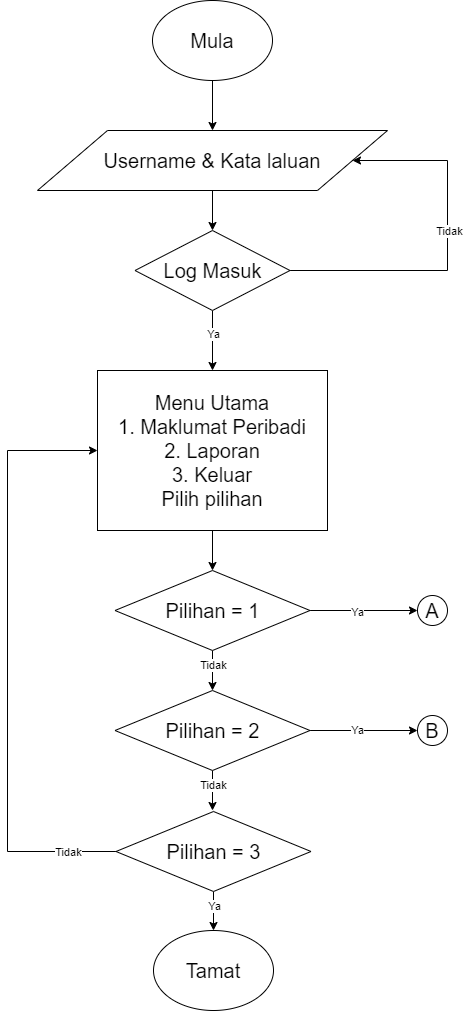

The diagram above was exported from draw.io. Its source (the exported page's mxGraphModel, read from the mxfile embedded in the PNG):
<mxGraphModel dx="1217" dy="706" grid="1" gridSize="10" guides="1" tooltips="1" connect="1" arrows="1" fold="1" page="1" pageScale="1" pageWidth="827" pageHeight="1169" math="0" shadow="0">
  <root>
    <mxCell id="ZdAveaSdt2s-nvJwJwo8-0" />
    <mxCell id="ZdAveaSdt2s-nvJwJwo8-1" parent="ZdAveaSdt2s-nvJwJwo8-0" />
    <mxCell id="1xAtKXWiDJPHGLHRWC_I-0" value="" style="edgeStyle=orthogonalEdgeStyle;rounded=0;orthogonalLoop=1;jettySize=auto;html=1;fontSize=20;" parent="ZdAveaSdt2s-nvJwJwo8-1" source="1xAtKXWiDJPHGLHRWC_I-1" target="1xAtKXWiDJPHGLHRWC_I-3" edge="1">
      <mxGeometry relative="1" as="geometry" />
    </mxCell>
    <mxCell id="1xAtKXWiDJPHGLHRWC_I-1" value="Mula" style="ellipse;whiteSpace=wrap;html=1;fontSize=20;" parent="ZdAveaSdt2s-nvJwJwo8-1" vertex="1">
      <mxGeometry x="345" y="26" width="120" height="80" as="geometry" />
    </mxCell>
    <mxCell id="1xAtKXWiDJPHGLHRWC_I-2" value="" style="edgeStyle=orthogonalEdgeStyle;rounded=0;orthogonalLoop=1;jettySize=auto;html=1;fontSize=20;" parent="ZdAveaSdt2s-nvJwJwo8-1" source="1xAtKXWiDJPHGLHRWC_I-3" target="1xAtKXWiDJPHGLHRWC_I-8" edge="1">
      <mxGeometry relative="1" as="geometry" />
    </mxCell>
    <mxCell id="1xAtKXWiDJPHGLHRWC_I-3" value="Username &amp;amp; Kata laluan" style="shape=parallelogram;perimeter=parallelogramPerimeter;whiteSpace=wrap;html=1;fontSize=20;" parent="ZdAveaSdt2s-nvJwJwo8-1" vertex="1">
      <mxGeometry x="230" y="156" width="350" height="60" as="geometry" />
    </mxCell>
    <mxCell id="1xAtKXWiDJPHGLHRWC_I-4" value="" style="edgeStyle=orthogonalEdgeStyle;rounded=0;orthogonalLoop=1;jettySize=auto;html=1;fontSize=20;" parent="ZdAveaSdt2s-nvJwJwo8-1" source="1xAtKXWiDJPHGLHRWC_I-8" target="1xAtKXWiDJPHGLHRWC_I-10" edge="1">
      <mxGeometry relative="1" as="geometry" />
    </mxCell>
    <mxCell id="1xAtKXWiDJPHGLHRWC_I-5" value="Ya" style="edgeLabel;html=1;align=center;verticalAlign=middle;resizable=0;points=[];" parent="1xAtKXWiDJPHGLHRWC_I-4" vertex="1" connectable="0">
      <mxGeometry x="-0.2206" relative="1" as="geometry">
        <mxPoint as="offset" />
      </mxGeometry>
    </mxCell>
    <mxCell id="1xAtKXWiDJPHGLHRWC_I-6" value="" style="edgeStyle=orthogonalEdgeStyle;rounded=0;orthogonalLoop=1;jettySize=auto;html=1;entryX=1;entryY=0.5;entryDx=0;entryDy=0;exitX=1;exitY=0.5;exitDx=0;exitDy=0;" parent="ZdAveaSdt2s-nvJwJwo8-1" source="1xAtKXWiDJPHGLHRWC_I-8" target="1xAtKXWiDJPHGLHRWC_I-3" edge="1">
      <mxGeometry relative="1" as="geometry">
        <mxPoint x="580.0000000000002" y="316" as="targetPoint" />
        <Array as="points">
          <mxPoint x="640" y="296" />
          <mxPoint x="640" y="186" />
        </Array>
      </mxGeometry>
    </mxCell>
    <mxCell id="1xAtKXWiDJPHGLHRWC_I-7" value="Tidak" style="edgeLabel;html=1;align=center;verticalAlign=middle;resizable=0;points=[];" parent="1xAtKXWiDJPHGLHRWC_I-6" vertex="1" connectable="0">
      <mxGeometry x="0.0935" y="-1" relative="1" as="geometry">
        <mxPoint y="1" as="offset" />
      </mxGeometry>
    </mxCell>
    <mxCell id="1xAtKXWiDJPHGLHRWC_I-8" value="Log Masuk" style="rhombus;whiteSpace=wrap;html=1;fontSize=20;" parent="ZdAveaSdt2s-nvJwJwo8-1" vertex="1">
      <mxGeometry x="327.5" y="256" width="155" height="80" as="geometry" />
    </mxCell>
    <mxCell id="1xAtKXWiDJPHGLHRWC_I-9" value="" style="edgeStyle=orthogonalEdgeStyle;rounded=0;orthogonalLoop=1;jettySize=auto;html=1;" parent="ZdAveaSdt2s-nvJwJwo8-1" source="1xAtKXWiDJPHGLHRWC_I-10" target="1xAtKXWiDJPHGLHRWC_I-15" edge="1">
      <mxGeometry relative="1" as="geometry" />
    </mxCell>
    <mxCell id="1xAtKXWiDJPHGLHRWC_I-10" value="Menu Utama&lt;br&gt;1. Maklumat Peribadi&lt;br&gt;2. Laporan&lt;br&gt;3. Keluar&lt;br&gt;&lt;div&gt;Pilih pilihan&lt;/div&gt;" style="rounded=0;whiteSpace=wrap;html=1;fontSize=20;" parent="ZdAveaSdt2s-nvJwJwo8-1" vertex="1">
      <mxGeometry x="290" y="396" width="230" height="160" as="geometry" />
    </mxCell>
    <mxCell id="1xAtKXWiDJPHGLHRWC_I-11" value="" style="edgeStyle=orthogonalEdgeStyle;rounded=0;orthogonalLoop=1;jettySize=auto;html=1;" parent="ZdAveaSdt2s-nvJwJwo8-1" source="1xAtKXWiDJPHGLHRWC_I-15" target="1xAtKXWiDJPHGLHRWC_I-20" edge="1">
      <mxGeometry relative="1" as="geometry" />
    </mxCell>
    <mxCell id="1xAtKXWiDJPHGLHRWC_I-12" value="Tidak" style="edgeLabel;html=1;align=center;verticalAlign=middle;resizable=0;points=[];" parent="1xAtKXWiDJPHGLHRWC_I-11" vertex="1" connectable="0">
      <mxGeometry x="-0.2833" relative="1" as="geometry">
        <mxPoint as="offset" />
      </mxGeometry>
    </mxCell>
    <mxCell id="1xAtKXWiDJPHGLHRWC_I-13" value="" style="edgeStyle=orthogonalEdgeStyle;rounded=0;orthogonalLoop=1;jettySize=auto;html=1;" parent="ZdAveaSdt2s-nvJwJwo8-1" source="1xAtKXWiDJPHGLHRWC_I-15" target="1xAtKXWiDJPHGLHRWC_I-27" edge="1">
      <mxGeometry relative="1" as="geometry" />
    </mxCell>
    <mxCell id="1xAtKXWiDJPHGLHRWC_I-14" value="Ya" style="edgeLabel;html=1;align=center;verticalAlign=middle;resizable=0;points=[];" parent="1xAtKXWiDJPHGLHRWC_I-13" vertex="1" connectable="0">
      <mxGeometry x="-0.1189" y="-1" relative="1" as="geometry">
        <mxPoint as="offset" />
      </mxGeometry>
    </mxCell>
    <mxCell id="1xAtKXWiDJPHGLHRWC_I-15" value="Pilihan = 1" style="rhombus;whiteSpace=wrap;html=1;rounded=0;fontSize=20;" parent="ZdAveaSdt2s-nvJwJwo8-1" vertex="1">
      <mxGeometry x="307.5" y="596" width="195" height="80" as="geometry" />
    </mxCell>
    <mxCell id="1xAtKXWiDJPHGLHRWC_I-16" value="" style="edgeStyle=orthogonalEdgeStyle;rounded=0;orthogonalLoop=1;jettySize=auto;html=1;" parent="ZdAveaSdt2s-nvJwJwo8-1" source="1xAtKXWiDJPHGLHRWC_I-20" edge="1">
      <mxGeometry relative="1" as="geometry">
        <mxPoint x="405" y="836" as="targetPoint" />
      </mxGeometry>
    </mxCell>
    <mxCell id="1xAtKXWiDJPHGLHRWC_I-17" value="Tidak" style="edgeLabel;html=1;align=center;verticalAlign=middle;resizable=0;points=[];" parent="1xAtKXWiDJPHGLHRWC_I-16" vertex="1" connectable="0">
      <mxGeometry x="-0.2833" relative="1" as="geometry">
        <mxPoint as="offset" />
      </mxGeometry>
    </mxCell>
    <mxCell id="1xAtKXWiDJPHGLHRWC_I-18" value="" style="edgeStyle=orthogonalEdgeStyle;rounded=0;orthogonalLoop=1;jettySize=auto;html=1;" parent="ZdAveaSdt2s-nvJwJwo8-1" source="1xAtKXWiDJPHGLHRWC_I-20" target="1xAtKXWiDJPHGLHRWC_I-28" edge="1">
      <mxGeometry relative="1" as="geometry" />
    </mxCell>
    <mxCell id="1xAtKXWiDJPHGLHRWC_I-19" value="Ya" style="edgeLabel;html=1;align=center;verticalAlign=middle;resizable=0;points=[];" parent="1xAtKXWiDJPHGLHRWC_I-18" vertex="1" connectable="0">
      <mxGeometry x="-0.1189" y="1" relative="1" as="geometry">
        <mxPoint as="offset" />
      </mxGeometry>
    </mxCell>
    <mxCell id="1xAtKXWiDJPHGLHRWC_I-20" value="Pilihan = 2" style="rhombus;whiteSpace=wrap;html=1;rounded=0;fontSize=20;" parent="ZdAveaSdt2s-nvJwJwo8-1" vertex="1">
      <mxGeometry x="307.5" y="716" width="195" height="80" as="geometry" />
    </mxCell>
    <mxCell id="1xAtKXWiDJPHGLHRWC_I-21" value="" style="edgeStyle=orthogonalEdgeStyle;rounded=0;orthogonalLoop=1;jettySize=auto;html=1;" parent="ZdAveaSdt2s-nvJwJwo8-1" source="1xAtKXWiDJPHGLHRWC_I-25" target="1xAtKXWiDJPHGLHRWC_I-26" edge="1">
      <mxGeometry relative="1" as="geometry" />
    </mxCell>
    <mxCell id="1xAtKXWiDJPHGLHRWC_I-22" value="Ya" style="edgeLabel;html=1;align=center;verticalAlign=middle;resizable=0;points=[];" parent="1xAtKXWiDJPHGLHRWC_I-21" vertex="1" connectable="0">
      <mxGeometry x="-0.3045" relative="1" as="geometry">
        <mxPoint as="offset" />
      </mxGeometry>
    </mxCell>
    <mxCell id="1xAtKXWiDJPHGLHRWC_I-23" value="" style="edgeStyle=orthogonalEdgeStyle;rounded=0;orthogonalLoop=1;jettySize=auto;html=1;entryX=0;entryY=0.5;entryDx=0;entryDy=0;exitX=0;exitY=0.5;exitDx=0;exitDy=0;" parent="ZdAveaSdt2s-nvJwJwo8-1" source="1xAtKXWiDJPHGLHRWC_I-25" target="1xAtKXWiDJPHGLHRWC_I-10" edge="1">
      <mxGeometry relative="1" as="geometry">
        <mxPoint x="227.5" y="996" as="targetPoint" />
        <Array as="points">
          <mxPoint x="200" y="877" />
          <mxPoint x="200" y="476" />
        </Array>
        <mxPoint x="290" y="877" as="sourcePoint" />
      </mxGeometry>
    </mxCell>
    <mxCell id="1xAtKXWiDJPHGLHRWC_I-24" value="Tidak" style="edgeLabel;html=1;align=center;verticalAlign=middle;resizable=0;points=[];" parent="1xAtKXWiDJPHGLHRWC_I-23" vertex="1" connectable="0">
      <mxGeometry x="-0.8358" relative="1" as="geometry">
        <mxPoint as="offset" />
      </mxGeometry>
    </mxCell>
    <mxCell id="1xAtKXWiDJPHGLHRWC_I-25" value="Pilihan = 3" style="rhombus;whiteSpace=wrap;html=1;rounded=0;fontSize=20;" parent="ZdAveaSdt2s-nvJwJwo8-1" vertex="1">
      <mxGeometry x="308.5" y="837" width="195" height="80" as="geometry" />
    </mxCell>
    <mxCell id="1xAtKXWiDJPHGLHRWC_I-26" value="Tamat" style="ellipse;whiteSpace=wrap;html=1;rounded=0;fontSize=20;" parent="ZdAveaSdt2s-nvJwJwo8-1" vertex="1">
      <mxGeometry x="346" y="956" width="120" height="80" as="geometry" />
    </mxCell>
    <mxCell id="1xAtKXWiDJPHGLHRWC_I-27" value="A" style="ellipse;whiteSpace=wrap;html=1;rounded=0;fontSize=20;" parent="ZdAveaSdt2s-nvJwJwo8-1" vertex="1">
      <mxGeometry x="610" y="621" width="30" height="30" as="geometry" />
    </mxCell>
    <mxCell id="1xAtKXWiDJPHGLHRWC_I-28" value="B" style="ellipse;whiteSpace=wrap;html=1;rounded=0;fontSize=20;" parent="ZdAveaSdt2s-nvJwJwo8-1" vertex="1">
      <mxGeometry x="610" y="741" width="30" height="30" as="geometry" />
    </mxCell>
  </root>
</mxGraphModel>